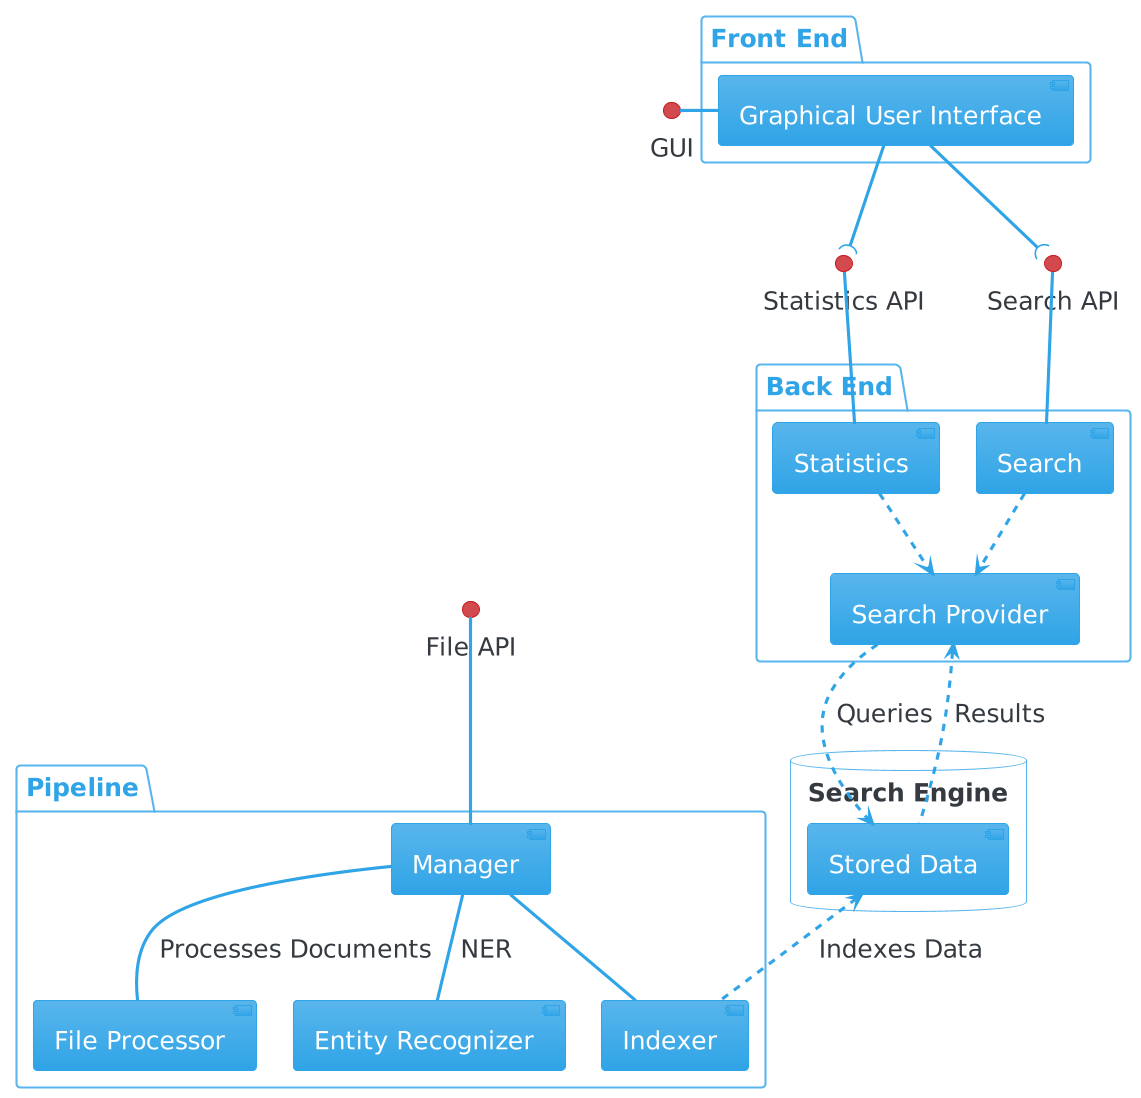

The diagram above was rendered by PlantUML. Its source (embedded in the PNG):
@startuml
!theme cerulean
skinparam DefaultFontSize 24

package "Front End" {
    component [Graphical User Interface] as GUI
}

package "Back End" {
    component [Search]
    component [Statistics]
    component [Search Provider]
}
 
package "Pipeline" {
    [Manager]
    [File Processor]
    [Entity Recognizer]
    [Indexer]
} 

interface "Search API" as Search_API
interface "Statistics API" as Stats_API
interface "File API" as File_API
interface "GUI" as GUI_API

database "Search Engine" {
    [Stored Data]
}

[Search] -up- Search_API
[Statistics] -up- Stats_API
GUI -down-( Search_API
GUI -down-( Stats_API
[Search Provider] .down.> [Stored Data] : Queries
[Stored Data] .up.> [Search Provider] : Results
[Search] ..> [Search Provider]
[Statistics] ..> [Search Provider]
[Indexer] .up.> [Stored Data] : Indexes Data
[Manager] -- [File Processor] : Processes Documents
[Manager] -- [Entity Recognizer] : NER
[Manager] -- [Indexer]
[Manager] -up- File_API
[GUI] -left- "GUI_API"
@enduml